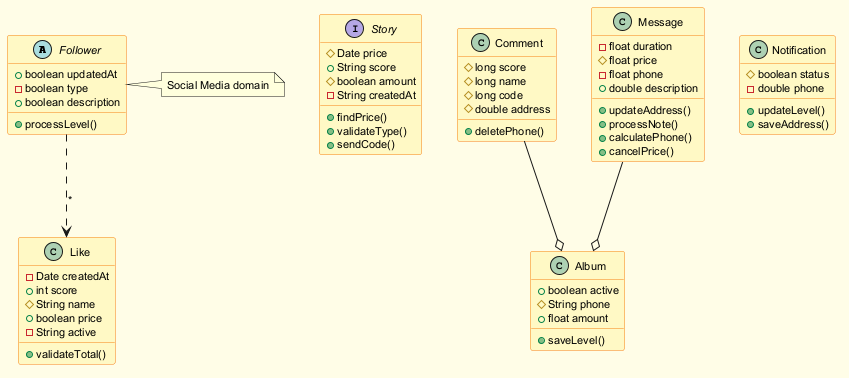

The diagram above was rendered by PlantUML. Its source (embedded in the PNG):
@startuml
skinparam backgroundColor #FFFDE7
skinparam classBackgroundColor #FFF9C4
skinparam classBorderColor #F57F17
skinparam defaultFontSize 11
abstract class Follower {
  +boolean updatedAt
  -boolean type
  +boolean description
  +processLevel()
}
interface Story {
  #Date price
  +String score
  #boolean amount
  -String createdAt
  +findPrice()
  +validateType()
  +sendCode()
}
class Like {
  -Date createdAt
  +int score
  #String name
  +boolean price
  -String active
  +validateTotal()
}
class Comment {
  #long score
  #long name
  #long code
  #double address
  +deletePhone()
}
class Notification {
  #boolean status
  -double phone
  +updateLevel()
  +saveAddress()
}
class Album {
  +boolean active
  #String phone
  +float amount
  +saveLevel()
}
class Message {
  -float duration
  #float price
  -float phone
  +double description
  +updateAddress()
  +processNote()
  +calculatePhone()
  +cancelPrice()
}
Message --o Album
Comment --o Album
Follower ..> Like : "*"
note right of Follower : Social Media domain
@enduml